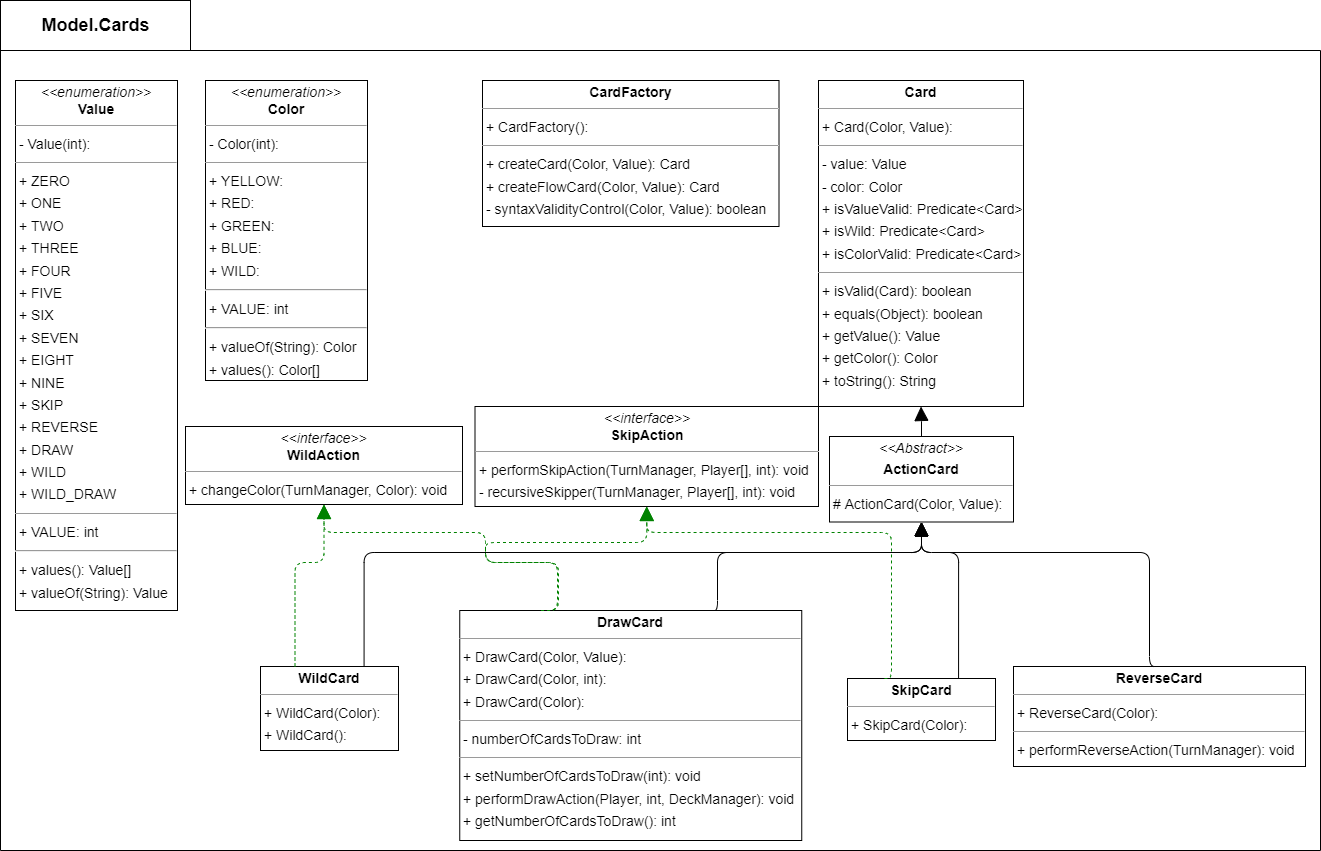

The diagram above was exported from draw.io. Its source (the exported page's mxGraphModel, read from the mxfile embedded in the PNG):
<mxGraphModel dx="2957" dy="2329" grid="1" gridSize="10" guides="1" tooltips="1" connect="1" arrows="1" fold="1" page="0" pageScale="1" pageWidth="827" pageHeight="1169" background="none" math="0" shadow="0">
  <root>
    <mxCell id="0" />
    <mxCell id="1" parent="0" />
    <mxCell id="mEpm382ZNm0zpkMaDbok-1" value="" style="swimlane;startSize=0;" vertex="1" parent="1">
      <mxGeometry x="-340" y="-1050" width="1320" height="800" as="geometry">
        <mxRectangle x="-340" y="-1050" width="50" height="40" as="alternateBounds" />
      </mxGeometry>
    </mxCell>
    <mxCell id="node9" value="&lt;p style=&quot;margin:0px;margin-top:4px;text-align:center;&quot;&gt;&lt;i&gt;&amp;lt;&amp;lt;Abstract&amp;gt;&amp;gt;&lt;/i&gt;&lt;br&gt;&lt;/p&gt;&lt;p style=&quot;margin:0px;margin-top:4px;text-align:center;&quot;&gt;&lt;b&gt;ActionCard&lt;/b&gt;&lt;/p&gt;&lt;hr size=&quot;1&quot;&gt;&lt;p style=&quot;margin:0 0 0 4px;line-height:1.6;&quot;&gt;# ActionCard(Color, Value): &lt;/p&gt;" style="verticalAlign=top;align=left;overflow=fill;fontSize=14;fontFamily=Helvetica;html=1;rounded=0;shadow=0;comic=0;labelBackgroundColor=none;strokeWidth=1;" parent="mEpm382ZNm0zpkMaDbok-1" vertex="1">
      <mxGeometry x="829" y="386" width="184" height="85.5" as="geometry" />
    </mxCell>
    <mxCell id="node5" value="&lt;p style=&quot;margin:0px;margin-top:4px;text-align:center;&quot;&gt;&lt;b&gt;Card&lt;/b&gt;&lt;/p&gt;&lt;hr size=&quot;1&quot;&gt;&lt;p style=&quot;margin:0 0 0 4px;line-height:1.6;&quot;&gt;+ Card(Color, Value): &lt;/p&gt;&lt;hr size=&quot;1&quot;&gt;&lt;p style=&quot;margin:0 0 0 4px;line-height:1.6;&quot;&gt;- value: Value&lt;br&gt;&lt;/p&gt;&lt;p style=&quot;margin:0 0 0 4px;line-height:1.6;&quot;&gt;- color: Color&lt;br&gt;&lt;/p&gt;&lt;p style=&quot;margin:0 0 0 4px;line-height:1.6;&quot;&gt;+ isValueValid: Predicate&amp;lt;Card&amp;gt;&lt;br&gt;+ isWild: Predicate&amp;lt;Card&amp;gt;&lt;br&gt;+ isColorValid: Predicate&amp;lt;Card&amp;gt;&lt;br&gt;&lt;/p&gt;&lt;hr size=&quot;1&quot;&gt;&lt;p style=&quot;margin:0 0 0 4px;line-height:1.6;&quot;&gt;+ isValid(Card): boolean&lt;br&gt;+ equals(Object): boolean&lt;br&gt;+ getValue(): Value&lt;br&gt;+ getColor(): Color&lt;br&gt;+ toString(): String&lt;/p&gt;" style="verticalAlign=top;align=left;overflow=fill;fontSize=14;fontFamily=Helvetica;html=1;rounded=0;shadow=0;comic=0;labelBackgroundColor=none;strokeWidth=1;" parent="mEpm382ZNm0zpkMaDbok-1" vertex="1">
      <mxGeometry x="818" y="30" width="205" height="326" as="geometry" />
    </mxCell>
    <mxCell id="node1" value="&lt;p style=&quot;margin:0px;margin-top:4px;text-align:center;&quot;&gt;&lt;b&gt;CardFactory&lt;/b&gt;&lt;/p&gt;&lt;hr size=&quot;1&quot;&gt;&lt;p style=&quot;margin:0 0 0 4px;line-height:1.6;&quot;&gt;+ CardFactory(): &lt;/p&gt;&lt;hr size=&quot;1&quot;&gt;&lt;p style=&quot;margin:0 0 0 4px;line-height:1.6;&quot;&gt;+ createCard(Color, Value): Card&lt;br&gt;+ createFlowCard(Color, Value): Card&lt;/p&gt;&lt;p style=&quot;margin:0 0 0 4px;line-height:1.6;&quot;&gt;- syntaxValidityControl(Color, Value): boolean&lt;br&gt;&lt;/p&gt;" style="verticalAlign=top;align=left;overflow=fill;fontSize=14;fontFamily=Helvetica;html=1;rounded=0;shadow=0;comic=0;labelBackgroundColor=none;strokeWidth=1;" parent="mEpm382ZNm0zpkMaDbok-1" vertex="1">
      <mxGeometry x="482" y="30" width="296.5" height="146" as="geometry" />
    </mxCell>
    <mxCell id="node8" value="&lt;p style=&quot;margin:0px;margin-top:4px;text-align:center;&quot;&gt;&lt;i&gt;&amp;lt;&amp;lt;enumeration&amp;gt;&amp;gt;&lt;/i&gt;&lt;br&gt;&lt;b&gt;Color&lt;/b&gt;&lt;/p&gt;&lt;hr size=&quot;1&quot;&gt;&lt;p style=&quot;margin:0 0 0 4px;line-height:1.6;&quot;&gt;- Color(int): &lt;/p&gt;&lt;hr size=&quot;1&quot;&gt;&lt;p style=&quot;margin:0 0 0 4px;line-height:1.6;&quot;&gt;+ YELLOW: &lt;br&gt;+ RED: &lt;br&gt;+ GREEN:&lt;br&gt;+ BLUE: &lt;br&gt;+ WILD:&lt;/p&gt;&lt;hr id=&quot;null&quot;&gt;&lt;p style=&quot;margin:0 0 0 4px;line-height:1.6;&quot;&gt;+ VALUE: int&lt;br&gt;&lt;/p&gt;&lt;hr id=&quot;null&quot;&gt;&lt;p style=&quot;margin:0 0 0 4px;line-height:1.6;&quot;&gt;+ valueOf(String): Color&lt;br&gt;+ values(): Color[]&lt;/p&gt;" style="verticalAlign=top;align=left;overflow=fill;fontSize=14;fontFamily=Helvetica;html=1;rounded=0;shadow=0;comic=0;labelBackgroundColor=none;strokeWidth=1;" parent="mEpm382ZNm0zpkMaDbok-1" vertex="1">
      <mxGeometry x="205" y="30" width="162" height="300" as="geometry" />
    </mxCell>
    <mxCell id="node7" value="&lt;p style=&quot;margin:0px;margin-top:4px;text-align:center;&quot;&gt;&lt;b&gt;DrawCard&lt;/b&gt;&lt;/p&gt;&lt;hr size=&quot;1&quot;&gt;&lt;p style=&quot;margin:0 0 0 4px;line-height:1.6;&quot;&gt;+ DrawCard(Color, Value): &lt;br&gt;+ DrawCard(Color, int): &lt;br&gt;+ DrawCard(Color): &lt;/p&gt;&lt;hr size=&quot;1&quot;&gt;&lt;p style=&quot;margin:0 0 0 4px;line-height:1.6;&quot;&gt;- numberOfCardsToDraw: int&lt;/p&gt;&lt;hr size=&quot;1&quot;&gt;&lt;p style=&quot;margin:0 0 0 4px;line-height:1.6;&quot;&gt;+ setNumberOfCardsToDraw(int): void&lt;br&gt;+ performDrawAction(Player, int, DeckManager): void&lt;br&gt;+ getNumberOfCardsToDraw(): int&lt;/p&gt;" style="verticalAlign=top;align=left;overflow=fill;fontSize=14;fontFamily=Helvetica;html=1;rounded=0;shadow=0;comic=0;labelBackgroundColor=none;strokeWidth=1;" parent="mEpm382ZNm0zpkMaDbok-1" vertex="1">
      <mxGeometry x="459.25" y="560" width="342" height="230" as="geometry" />
    </mxCell>
    <mxCell id="node4" value="&lt;p style=&quot;margin:0px;margin-top:4px;text-align:center;&quot;&gt;&lt;b&gt;ReverseCard&lt;/b&gt;&lt;/p&gt;&lt;hr size=&quot;1&quot;/&gt;&lt;p style=&quot;margin:0 0 0 4px;line-height:1.6;&quot;&gt;+ ReverseCard(Color): &lt;/p&gt;&lt;hr size=&quot;1&quot;/&gt;&lt;p style=&quot;margin:0 0 0 4px;line-height:1.6;&quot;&gt;+ performReverseAction(TurnManager): void&lt;/p&gt;" style="verticalAlign=top;align=left;overflow=fill;fontSize=14;fontFamily=Helvetica;html=1;rounded=0;shadow=0;comic=0;labelBackgroundColor=none;strokeWidth=1;" parent="mEpm382ZNm0zpkMaDbok-1" vertex="1">
      <mxGeometry x="1013" y="616" width="292" height="100" as="geometry" />
    </mxCell>
    <mxCell id="node10" value="&lt;p style=&quot;margin:0px;margin-top:4px;text-align:center;&quot;&gt;&lt;i&gt;&amp;lt;&amp;lt;interface&amp;gt;&amp;gt;&lt;/i&gt;&lt;br&gt;&lt;b&gt;SkipAction&lt;/b&gt;&lt;/p&gt;&lt;hr size=&quot;1&quot;&gt;&lt;p style=&quot;margin:0 0 0 4px;line-height:1.6;&quot;&gt;+ performSkipAction(TurnManager, Player[], int): void&lt;br&gt;- recursiveSkipper(TurnManager, Player[], int): void&lt;/p&gt;" style="verticalAlign=top;align=left;overflow=fill;fontSize=14;fontFamily=Helvetica;html=1;rounded=0;shadow=0;comic=0;labelBackgroundColor=none;strokeWidth=1;" parent="mEpm382ZNm0zpkMaDbok-1" vertex="1">
      <mxGeometry x="474.5" y="356" width="343.5" height="100" as="geometry" />
    </mxCell>
    <mxCell id="node2" value="&lt;p style=&quot;margin:0px;margin-top:4px;text-align:center;&quot;&gt;&lt;b&gt;SkipCard&lt;/b&gt;&lt;/p&gt;&lt;hr size=&quot;1&quot;/&gt;&lt;p style=&quot;margin:0 0 0 4px;line-height:1.6;&quot;&gt;+ SkipCard(Color): &lt;/p&gt;" style="verticalAlign=top;align=left;overflow=fill;fontSize=14;fontFamily=Helvetica;html=1;rounded=0;shadow=0;comic=0;labelBackgroundColor=none;strokeWidth=1;" parent="mEpm382ZNm0zpkMaDbok-1" vertex="1">
      <mxGeometry x="847" y="628" width="148" height="62" as="geometry" />
    </mxCell>
    <mxCell id="node3" value="&lt;p style=&quot;margin:0px;margin-top:4px;text-align:center;&quot;&gt;&lt;i&gt;&amp;lt;&amp;lt;enumeration&amp;gt;&amp;gt;&lt;/i&gt;&lt;br&gt;&lt;b&gt;Value&lt;/b&gt;&lt;/p&gt;&lt;hr size=&quot;1&quot;&gt;&lt;p style=&quot;margin:0 0 0 4px;line-height:1.6;&quot;&gt;- Value(int): &lt;/p&gt;&lt;hr size=&quot;1&quot;&gt;&lt;p style=&quot;margin:0 0 0 4px;line-height:1.6;&quot;&gt;+ ZERO&lt;/p&gt;&lt;p style=&quot;margin:0 0 0 4px;line-height:1.6;&quot;&gt;&lt;span style=&quot;background-color: initial;&quot;&gt;+ ONE&lt;/span&gt;&lt;/p&gt;&lt;p style=&quot;margin:0 0 0 4px;line-height:1.6;&quot;&gt;+ TWO&lt;/p&gt;&lt;p style=&quot;margin:0 0 0 4px;line-height:1.6;&quot;&gt;+ THREE&lt;/p&gt;&lt;p style=&quot;margin:0 0 0 4px;line-height:1.6;&quot;&gt;+ FOUR&lt;/p&gt;&lt;p style=&quot;margin:0 0 0 4px;line-height:1.6;&quot;&gt;+ FIVE&lt;/p&gt;&lt;p style=&quot;margin:0 0 0 4px;line-height:1.6;&quot;&gt;+ SIX&lt;/p&gt;&lt;p style=&quot;margin:0 0 0 4px;line-height:1.6;&quot;&gt;&lt;span style=&quot;background-color: initial;&quot;&gt;+ SEVEN&lt;/span&gt;&lt;/p&gt;&lt;p style=&quot;margin:0 0 0 4px;line-height:1.6;&quot;&gt;+ EIGHT&lt;/p&gt;&lt;p style=&quot;margin:0 0 0 4px;line-height:1.6;&quot;&gt;+ NINE&lt;/p&gt;&lt;p style=&quot;margin:0 0 0 4px;line-height:1.6;&quot;&gt;+ SKIP&lt;/p&gt;&lt;p style=&quot;margin:0 0 0 4px;line-height:1.6;&quot;&gt;+&amp;nbsp;&lt;span style=&quot;background-color: initial;&quot;&gt;REVERSE&lt;/span&gt;&lt;/p&gt;&lt;p style=&quot;margin:0 0 0 4px;line-height:1.6;&quot;&gt;+ DRAW&lt;/p&gt;&lt;p style=&quot;margin:0 0 0 4px;line-height:1.6;&quot;&gt;+ WILD&lt;/p&gt;&lt;p style=&quot;margin:0 0 0 4px;line-height:1.6;&quot;&gt;+ WILD_DRAW&lt;/p&gt;&lt;hr size=&quot;1&quot;&gt;&lt;p style=&quot;margin:0 0 0 4px;line-height:1.6;&quot;&gt;+ VALUE: int&lt;br&gt;&lt;/p&gt;&lt;hr id=&quot;null&quot;&gt;&lt;p style=&quot;margin:0 0 0 4px;line-height:1.6;&quot;&gt;+ values(): Value[]&lt;br&gt;+ valueOf(String): Value&lt;/p&gt;" style="verticalAlign=top;align=left;overflow=fill;fontSize=14;fontFamily=Helvetica;html=1;rounded=0;shadow=0;comic=0;labelBackgroundColor=none;strokeWidth=1;" parent="mEpm382ZNm0zpkMaDbok-1" vertex="1">
      <mxGeometry x="15" y="30" width="162" height="530" as="geometry" />
    </mxCell>
    <mxCell id="node0" value="&lt;p style=&quot;margin:0px;margin-top:4px;text-align:center;&quot;&gt;&lt;i&gt;&amp;lt;&amp;lt;interface&amp;gt;&amp;gt;&lt;/i&gt;&lt;br/&gt;&lt;b&gt;WildAction&lt;/b&gt;&lt;/p&gt;&lt;hr size=&quot;1&quot;/&gt;&lt;p style=&quot;margin:0 0 0 4px;line-height:1.6;&quot;&gt;+ changeColor(TurnManager, Color): void&lt;/p&gt;" style="verticalAlign=top;align=left;overflow=fill;fontSize=14;fontFamily=Helvetica;html=1;rounded=0;shadow=0;comic=0;labelBackgroundColor=none;strokeWidth=1;" parent="mEpm382ZNm0zpkMaDbok-1" vertex="1">
      <mxGeometry x="185" y="376" width="277" height="78" as="geometry" />
    </mxCell>
    <mxCell id="node6" value="&lt;p style=&quot;margin:0px;margin-top:4px;text-align:center;&quot;&gt;&lt;b&gt;WildCard&lt;/b&gt;&lt;/p&gt;&lt;hr size=&quot;1&quot;/&gt;&lt;p style=&quot;margin:0 0 0 4px;line-height:1.6;&quot;&gt;+ WildCard(Color): &lt;br/&gt;+ WildCard(): &lt;/p&gt;" style="verticalAlign=top;align=left;overflow=fill;fontSize=14;fontFamily=Helvetica;html=1;rounded=0;shadow=0;comic=0;labelBackgroundColor=none;strokeWidth=1;" parent="mEpm382ZNm0zpkMaDbok-1" vertex="1">
      <mxGeometry x="260" y="616" width="138" height="84" as="geometry" />
    </mxCell>
    <mxCell id="edge5" value="" style="html=1;rounded=1;edgeStyle=orthogonalEdgeStyle;dashed=0;startArrow=none;endArrow=block;endSize=12;strokeColor=#000000;exitX=0.500;exitY=0.001;exitDx=0;exitDy=0;entryX=0.500;entryY=1.000;entryDx=0;entryDy=0;" parent="mEpm382ZNm0zpkMaDbok-1" source="node9" target="node5" edge="1">
      <mxGeometry width="50" height="50" relative="1" as="geometry">
        <Array as="points" />
      </mxGeometry>
    </mxCell>
    <mxCell id="edge8" value="" style="html=1;rounded=1;edgeStyle=orthogonalEdgeStyle;dashed=0;startArrow=none;endArrow=block;endSize=12;strokeColor=#000000;exitX=0.750;exitY=0.000;exitDx=0;exitDy=0;entryX=0.500;entryY=1.001;entryDx=0;entryDy=0;" parent="mEpm382ZNm0zpkMaDbok-1" target="node9" edge="1">
      <mxGeometry width="50" height="50" relative="1" as="geometry">
        <Array as="points">
          <mxPoint x="717" y="502" />
          <mxPoint x="921" y="502" />
        </Array>
        <mxPoint x="711.5000000000005" y="560" as="sourcePoint" />
      </mxGeometry>
    </mxCell>
    <mxCell id="edge0" value="" style="html=1;rounded=1;edgeStyle=orthogonalEdgeStyle;dashed=1;startArrow=none;endArrow=block;endSize=12;strokeColor=#008200;exitX=0.250;exitY=0.000;exitDx=0;exitDy=0;entryX=0.500;entryY=1.000;entryDx=0;entryDy=0;" parent="mEpm382ZNm0zpkMaDbok-1" target="node10" edge="1">
      <mxGeometry width="50" height="50" relative="1" as="geometry">
        <Array as="points">
          <mxPoint x="558" y="512" />
          <mxPoint x="485" y="512" />
          <mxPoint x="485" y="492" />
          <mxPoint x="646" y="492" />
        </Array>
        <mxPoint x="540.5" y="560" as="sourcePoint" />
      </mxGeometry>
    </mxCell>
    <mxCell id="edge1" value="" style="html=1;rounded=1;edgeStyle=orthogonalEdgeStyle;dashed=1;startArrow=none;endArrow=block;endSize=12;strokeColor=#008200;exitX=0.250;exitY=0.000;exitDx=0;exitDy=0;entryX=0.500;entryY=1.001;entryDx=0;entryDy=0;" parent="mEpm382ZNm0zpkMaDbok-1" target="node0" edge="1">
      <mxGeometry width="50" height="50" relative="1" as="geometry">
        <Array as="points">
          <mxPoint x="557" y="512" />
          <mxPoint x="485" y="512" />
          <mxPoint x="485" y="482" />
          <mxPoint x="324" y="482" />
        </Array>
        <mxPoint x="540.5" y="560" as="sourcePoint" />
      </mxGeometry>
    </mxCell>
    <mxCell id="edge2" value="" style="html=1;rounded=1;edgeStyle=orthogonalEdgeStyle;dashed=0;startArrow=none;endArrow=block;endSize=12;strokeColor=#000000;exitX=0.500;exitY=0.001;exitDx=0;exitDy=0;entryX=0.500;entryY=1.001;entryDx=0;entryDy=0;" parent="mEpm382ZNm0zpkMaDbok-1" source="node4" target="node9" edge="1">
      <mxGeometry width="50" height="50" relative="1" as="geometry">
        <Array as="points">
          <mxPoint x="1149" y="502" />
          <mxPoint x="921" y="502" />
        </Array>
      </mxGeometry>
    </mxCell>
    <mxCell id="edge3" value="" style="html=1;rounded=1;edgeStyle=orthogonalEdgeStyle;dashed=0;startArrow=none;endArrow=block;endSize=12;strokeColor=#000000;exitX=0.750;exitY=0.001;exitDx=0;exitDy=0;entryX=0.500;entryY=1.001;entryDx=0;entryDy=0;" parent="mEpm382ZNm0zpkMaDbok-1" source="node2" target="node9" edge="1">
      <mxGeometry width="50" height="50" relative="1" as="geometry">
        <Array as="points">
          <mxPoint x="959" y="502" />
          <mxPoint x="921" y="502" />
        </Array>
      </mxGeometry>
    </mxCell>
    <mxCell id="edge4" value="" style="html=1;rounded=1;edgeStyle=orthogonalEdgeStyle;dashed=1;startArrow=none;endArrow=block;endSize=12;strokeColor=#008200;exitX=0.250;exitY=0.001;exitDx=0;exitDy=0;entryX=0.500;entryY=1.001;entryDx=0;entryDy=0;" parent="mEpm382ZNm0zpkMaDbok-1" source="node2" target="node10" edge="1">
      <mxGeometry width="50" height="50" relative="1" as="geometry">
        <Array as="points">
          <mxPoint x="891" y="482" />
          <mxPoint x="646" y="482" />
        </Array>
      </mxGeometry>
    </mxCell>
    <mxCell id="edge7" value="" style="html=1;rounded=1;edgeStyle=orthogonalEdgeStyle;dashed=0;startArrow=none;endArrow=block;endSize=12;strokeColor=#000000;exitX=0.750;exitY=0.001;exitDx=0;exitDy=0;entryX=0.500;entryY=1.001;entryDx=0;entryDy=0;" parent="mEpm382ZNm0zpkMaDbok-1" source="node6" target="node9" edge="1">
      <mxGeometry width="50" height="50" relative="1" as="geometry">
        <Array as="points">
          <mxPoint x="363" y="502" />
          <mxPoint x="921" y="502" />
        </Array>
      </mxGeometry>
    </mxCell>
    <mxCell id="edge6" value="" style="html=1;rounded=1;edgeStyle=orthogonalEdgeStyle;dashed=1;startArrow=none;endArrow=block;endSize=12;strokeColor=#008200;exitX=0.250;exitY=0.000;exitDx=0;exitDy=0;entryX=0.500;entryY=1.001;entryDx=0;entryDy=0;" parent="mEpm382ZNm0zpkMaDbok-1" source="node6" target="node0" edge="1">
      <mxGeometry width="50" height="50" relative="1" as="geometry">
        <Array as="points">
          <mxPoint x="294" y="512" />
          <mxPoint x="324" y="512" />
        </Array>
      </mxGeometry>
    </mxCell>
    <mxCell id="mEpm382ZNm0zpkMaDbok-2" value="&lt;font style=&quot;font-size: 18px;&quot;&gt;&lt;b&gt;Model.Cards&lt;/b&gt;&lt;/font&gt;" style="html=1;" vertex="1" parent="1">
      <mxGeometry x="-340" y="-1100" width="190" height="50" as="geometry" />
    </mxCell>
  </root>
</mxGraphModel>